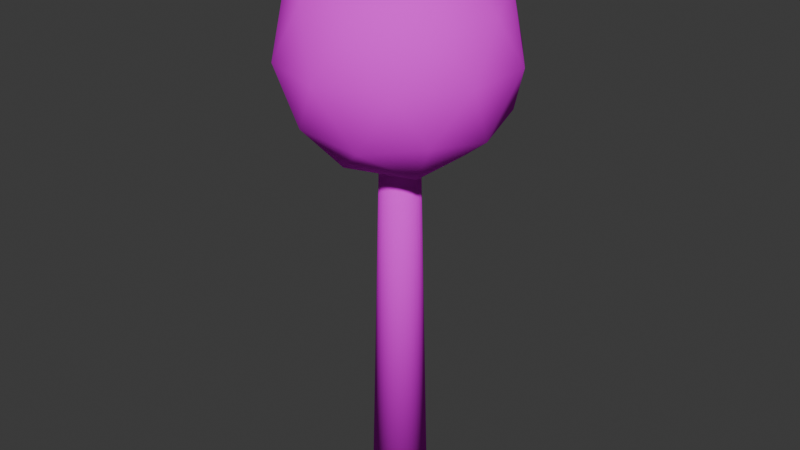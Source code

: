 # Source: tree.blend  (saved by Blender 4.5.87; exported with 4.5.12 LTS)
import bpy
from mathutils import Matrix  # noqa: F401  (used for matrix-valued properties, if any)

bpy.ops.wm.read_factory_settings(use_empty=True)
scene = bpy.context.scene
scene.name = 'Scene'

# ---- collections
col_collection = bpy.data.collections.new('Collection'); scene.collection.children.link(col_collection)

# ---- images (referenced by path relative to the original .blend; pixels are not part of the script)
import os
ASSET_DIR = os.environ.get("B2B_ASSET_DIR", "")  # directory of the original .blend (textures are referenced by path, not embedded)
HERE = os.path.dirname(os.path.abspath(__file__))  # packed textures are extracted next to this script under _unpacked/

def load_image(name, relpath, width, height, colorspace="sRGB"):
    """Load a texture the original file referenced (path relative to the .blend, or extracted next to this script)."""
    p = next((c for c in (os.path.join(HERE, relpath), os.path.join(ASSET_DIR, relpath)) if relpath and os.path.exists(c)), "")
    if p:
        img = bpy.data.images.load(p, check_existing=True)
        img.name = name
    else:  # same state as the original file: an image datablock whose file is absent (Cycles renders it pink)
        img = bpy.data.images.new(name, width, height)
        img.source = "FILE"
        img.filepath = "//" + (relpath or name)
    img.colorspace_settings.name = colorspace
    return img
img_tree_bark_png = load_image('tree_bark.png', 'tree_bark.png', 1024, 1024, 'sRGB')
img_stem_png = load_image('stem.png', 'stem.png', 1024, 1024, 'sRGB')

# ---- materials (node trees are filled in below, after node groups)
mat_material_001 = bpy.data.materials.new('Material.001')
mat_material_002 = bpy.data.materials.new('Material.002')

# ---- material node trees
mat_material_001.use_nodes = True; mat_material_001.node_tree.nodes.clear()
_N = mat_material_001.node_tree.nodes; _L = mat_material_001.node_tree.links
n0 = _N.new('ShaderNodeBsdfPrincipled'); n0.name = 'Principled BSDF'; n0.location = (-200, 100)
n0.inputs[2].default_value = 1.0
n0.inputs[13].default_value = 0.0
n1 = _N.new('ShaderNodeOutputMaterial'); n1.name = 'Material Output'; n1.location = (200, 100)
n2 = _N.new('ShaderNodeTexImage'); n2.name = 'Image Texture'; n2.location = (-490, 80)
n2.image = img_tree_bark_png
n2.interpolation = 'Closest'
_L.new(n0.outputs[0], n1.inputs[0])
_L.new(n2.outputs[0], n0.inputs[0])
n1.is_active_output = True
mat_material_002.use_nodes = True; mat_material_002.node_tree.nodes.clear()
_N = mat_material_002.node_tree.nodes; _L = mat_material_002.node_tree.links
n0 = _N.new('ShaderNodeBsdfPrincipled'); n0.name = 'Principled BSDF'; n0.location = (-200, 100)
n0.inputs[2].default_value = 1.0
n0.inputs[13].default_value = 0.0
n1 = _N.new('ShaderNodeOutputMaterial'); n1.name = 'Material Output'; n1.location = (200, 100)
n2 = _N.new('ShaderNodeTexImage'); n2.name = 'Image Texture'; n2.location = (-490, 80)
n2.image = img_stem_png
_L.new(n0.outputs[0], n1.inputs[0])
_L.new(n2.outputs[0], n0.inputs[0])
n1.is_active_output = True

# ---- world
world_world = bpy.data.worlds.new('World'); scene.world = world_world
world_world.use_nodes = True; world_world.node_tree.nodes.clear()
_N = world_world.node_tree.nodes; _L = world_world.node_tree.links
n0 = _N.new('ShaderNodeOutputWorld'); n0.name = 'World Output'; n0.location = (200, 100)
n1 = _N.new('ShaderNodeBackground'); n1.name = 'Background'; n1.location = (-200, 100)
n1.inputs[0].default_value = (0.05088, 0.05088, 0.05088, 1.0)
_L.new(n1.outputs[0], n0.inputs[0])
n0.is_active_output = True
world_world.color = (0.05088, 0.05088, 0.05088)
world_world.sun_shadow_jitter_overblur = 0.0

# ---- meshes
me_cylinder = bpy.data.meshes.new('Cylinder')
me_cylinder.from_pydata([(0.0, 1.0, 0.0), (4.843e-09, 0.6, 16.0), (0.1951, 0.9808, 0.0), (0.1171, 0.5885, 16.0), (0.3827, 0.9239, 0.0), (0.2296, 0.5543, 16.0), (0.5556, 0.8315, 0.0), (0.3333, 0.4989, 16.0), (0.7071, 0.7071, 0.0), (0.4243, 0.4243, 16.0), (0.8315, 0.5556, 0.0), (0.4989, 0.3333, 16.0), (0.9239, 0.3827, 0.0), (0.5543, 0.2296, 16.0), (0.9808, 0.1951, 0.0), (0.5885, 0.1171, 16.0), (1.0, 0.0, 0.0), (0.6, 5.96e-09, 16.0), (0.9808, -0.1951, 0.0), (0.5885, -0.1171, 16.0), (0.9239, -0.3827, 0.0), (0.5543, -0.2296, 16.0), (0.8315, -0.5556, 0.0), (0.4989, -0.3333, 16.0), (0.7071, -0.7071, 0.0), (0.4243, -0.4243, 16.0), (0.5556, -0.8315, 0.0), (0.3333, -0.4989, 16.0), (0.3827, -0.9239, 0.0), (0.2296, -0.5543, 16.0), (0.1951, -0.9808, 0.0), (0.1171, -0.5885, 16.0), (0.0, -1.0, 0.0), (4.843e-09, -0.6, 16.0), (-0.1951, -0.9808, 0.0), (-0.1171, -0.5885, 16.0), (-0.3827, -0.9239, 0.0), (-0.2296, -0.5543, 16.0), (-0.5556, -0.8315, 0.0), (-0.3333, -0.4989, 16.0), (-0.7071, -0.7071, 0.0), (-0.4243, -0.4243, 16.0), (-0.8315, -0.5556, 0.0), (-0.4989, -0.3333, 16.0), (-0.9239, -0.3827, 0.0), (-0.5543, -0.2296, 16.0), (-0.9808, -0.1951, 0.0), (-0.5885, -0.1171, 16.0), (-1.0, 0.0, 0.0), (-0.6, 5.96e-09, 16.0), (-0.9808, 0.1951, 0.0), (-0.5885, 0.1171, 16.0), (-0.9239, 0.3827, 0.0), (-0.5543, 0.2296, 16.0), (-0.8315, 0.5556, 0.0), (-0.4989, 0.3333, 16.0), (-0.7071, 0.7071, 0.0), (-0.4243, 0.4243, 16.0), (-0.5556, 0.8315, 0.0), (-0.3333, 0.4989, 16.0), (-0.3827, 0.9239, 0.0), (-0.2296, 0.5543, 16.0), (-0.1951, 0.9808, 0.0), (-0.1171, 0.5885, 16.0)], [], [(0, 1, 3, 2), (2, 3, 5, 4), (4, 5, 7, 6), (6, 7, 9, 8), (8, 9, 11, 10), (10, 11, 13, 12), (12, 13, 15, 14), (14, 15, 17, 16), (16, 17, 19, 18), (18, 19, 21, 20), (20, 21, 23, 22), (22, 23, 25, 24), (24, 25, 27, 26), (26, 27, 29, 28), (28, 29, 31, 30), (30, 31, 33, 32), (32, 33, 35, 34), (34, 35, 37, 36), (36, 37, 39, 38), (38, 39, 41, 40), (40, 41, 43, 42), (42, 43, 45, 44), (44, 45, 47, 46), (46, 47, 49, 48), (48, 49, 51, 50), (50, 51, 53, 52), (52, 53, 55, 54), (54, 55, 57, 56), (56, 57, 59, 58), (58, 59, 61, 60), (3, 1, 63, 61, 59, 57, 55, 53, 51, 49, 47, 45, 43, 41, 39, 37, 35, 33, 31, 29, 27, 25, 23, 21, 19, 17, 15, 13, 11, 9, 7, 5), (60, 61, 63, 62), (62, 63, 1, 0), (0, 2, 4, 6, 8, 10, 12, 14, 16, 18, 20, 22, 24, 26, 28, 30, 32, 34, 36, 38, 40, 42, 44, 46, 48, 50, 52, 54, 56, 58, 60, 62)])
me_cylinder.polygons.foreach_set('use_smooth', [True] * 34)
_uv = me_cylinder.uv_layers.new(name='UVMap')
_uv.uv.foreach_set('vector', [1.0, 0.465, 1.0, 4.465, 0.9688, 4.465, 0.9688, 0.465, 0.9688, 0.465, 0.9688, 4.465, 0.9375, 4.465, 0.9375, 0.465, 0.9375, 0.465, 0.9375, 4.465, 0.9062, 4.465, 0.9062, 0.465, 0.9062, 0.465, 0.9062, 4.465, 0.875, 4.465, 0.875, 0.465, 0.875, 0.465, 0.875, 4.465, 0.8438, 4.465, 0.8438, 0.465, 0.8438, 0.465, 0.8438, 4.465, 0.8125, 4.465, 0.8125, 0.465, 0.8125, 0.465, 0.8125, 4.465, 0.7812, 4.465, 0.7812, 0.465, 0.7812, 0.465, 0.7812, 4.465, 0.75, 4.465, 0.75, 0.465, 0.75, 0.465, 0.75, 4.465, 0.7188, 4.465, 0.7188, 0.465, 0.7188, 0.465, 0.7188, 4.465, 0.6875, 4.465, 0.6875, 0.465, 0.6875, 0.465, 0.6875, 4.465, 0.6562, 4.465, 0.6562, 0.465, 0.6562, 0.465, 0.6562, 4.465, 0.625, 4.465, 0.625, 0.465, 0.625, 0.465, 0.625, 4.465, 0.5938, 4.465, 0.5938, 0.465, 0.5938, 0.465, 0.5938, 4.465, 0.5625, 4.465, 0.5625, 0.465, 0.5625, 0.465, 0.5625, 4.465, 0.5312, 4.465, 0.5312, 0.465, 0.5312, 0.465, 0.5312, 4.465, 0.5, 4.465, 0.5, 0.465, 0.5, 0.465, 0.5, 4.465, 0.4688, 4.465, 0.4688, 0.465, 0.4688, 0.465, 0.4688, 4.465, 0.4375, 4.465, 0.4375, 0.465, 0.4375, 0.465, 0.4375, 4.465, 0.4062, 4.465, 0.4062, 0.465, 0.4062, 0.465, 0.4062, 4.465, 0.375, 4.465, 0.375, 0.465, 0.375, 0.465, 0.375, 4.465, 0.3438, 4.465, 0.3438, 0.465, 0.3438, 0.465, 0.3438, 4.465, 0.3125, 4.465, 0.3125, 0.465, 0.3125, 0.465, 0.3125, 4.465, 0.2812, 4.465, 0.2812, 0.465, 0.2812, 0.465, 0.2812, 4.465, 0.25, 4.465, 0.25, 0.465, 0.25, 0.465, 0.25, 4.465, 0.2188, 4.465, 0.2188, 0.465, 0.2188, 0.465, 0.2188, 4.465, 0.1875, 4.465, 0.1875, 0.465, 0.1875, 0.465, 0.1875, 4.465, 0.1562, 4.465, 0.1562, 0.465, 0.1562, 0.465, 0.1562, 4.465, 0.125, 4.465, 0.125, 0.465, 0.125, 0.465, 0.125, 4.465, 0.09375, 4.465, 0.09375, 0.465, 0.09375, 0.465, 0.09375, 4.465, 0.0625, 4.465, 0.0625, 0.465, 0.2968, 0.3481, 0.25, 0.385, 0.2032, 0.3481, 0.1582, 0.2388, 0.1167, 0.06142, 0.08029, -0.1774, 0.05045, -0.4683, 0.02827, -0.8002, 0.01461, -1.16, 0.01, -1.535, 0.01461, -1.91, 0.02827, -2.27, 0.05045, -2.602, 0.08029, -2.893, 0.1167, -3.131, 0.1582, -3.309, 0.2032, -3.418, 0.25, -3.455, 0.2968, -3.418, 0.3418, -3.309, 0.3833, -3.131, 0.4197, -2.893, 0.4496, -2.602, 0.4717, -2.27, 0.4854, -1.91, 0.49, -1.535, 0.4854, -1.16, 0.4717, -0.8002, 0.4496, -0.4683, 0.4197, -0.1774, 0.3833, 0.06142, 0.3418, 0.2388, 0.0625, 0.465, 0.0625, 4.465, 0.03125, 4.465, 0.03125, 0.465, 0.03125, 0.465, 0.03125, 4.465, 0.0, 4.465, 0.0, 0.465, 0.75, 0.385, 0.7968, 0.3481, 0.8418, 0.2388, 0.8833, 0.06142, 0.9197, -0.1774, 0.9496, -0.4683, 0.9717, -0.8002, 0.9854, -1.16, 0.99, -1.535, 0.9854, -1.91, 0.9717, -2.27, 0.9496, -2.602, 0.9197, -2.893, 0.8833, -3.131, 0.8418, -3.309, 0.7968, -3.418, 0.75, -3.455, 0.7032, -3.418, 0.6582, -3.309, 0.6167, -3.131, 0.5803, -2.893, 0.5504, -2.602, 0.5283, -2.27, 0.5146, -1.91, 0.51, -1.535, 0.5146, -1.16, 0.5283, -0.8002, 0.5504, -0.4683, 0.5803, -0.1774, 0.6167, 0.06142, 0.6582, 0.2388, 0.7032, 0.3481])
me_cylinder.materials.append(mat_material_001)
me_cylinder.update()
me_icosphere = bpy.data.meshes.new('Icosphere')
me_icosphere.from_pydata([(0.0, 0.0, 12.0), (2.894, -2.103, 14.21), (-1.106, -3.403, 14.21), (-3.578, 0.0, 14.21), (-1.106, 3.403, 14.21), (2.894, 2.103, 14.21), (1.106, -3.403, 17.79), (-2.894, -2.103, 17.79), (-2.894, 2.103, 17.79), (1.106, 3.403, 17.79), (3.578, 0.0, 17.79), (0.0, 0.0, 20.0), (-0.6498, -2.0, 12.6), (1.701, -1.236, 12.6), (1.051, -3.236, 13.9), (3.403, 0.0, 13.9), (1.701, 1.236, 12.6), (-2.103, 0.0, 12.6), (-2.753, -2.0, 13.9), (-0.6498, 2.0, 12.6), (-2.753, 2.0, 13.9), (1.051, 3.236, 13.9), (3.804, -1.236, 16.0), (3.804, 1.236, 16.0), (0.0, -4.0, 16.0), (2.351, -3.236, 16.0), (-3.804, -1.236, 16.0), (-2.351, -3.236, 16.0), (-2.351, 3.236, 16.0), (-3.804, 1.236, 16.0), (2.351, 3.236, 16.0), (0.0, 4.0, 16.0), (2.753, -2.0, 18.1), (-1.051, -3.236, 18.1), (-3.403, 0.0, 18.1), (-1.051, 3.236, 18.1), (2.753, 2.0, 18.1), (0.6498, -2.0, 19.4), (2.103, 0.0, 19.4), (-1.701, -1.236, 19.4), (-1.701, 1.236, 19.4), (0.6498, 2.0, 19.4)], [], [(0, 13, 12), (1, 13, 15), (0, 12, 17), (0, 17, 19), (0, 19, 16), (1, 15, 22), (2, 14, 24), (3, 18, 26), (4, 20, 28), (5, 21, 30), (1, 22, 25), (2, 24, 27), (3, 26, 29), (4, 28, 31), (5, 30, 23), (6, 32, 37), (7, 33, 39), (8, 34, 40), (9, 35, 41), (10, 36, 38), (38, 41, 11), (38, 36, 41), (36, 9, 41), (41, 40, 11), (41, 35, 40), (35, 8, 40), (40, 39, 11), (40, 34, 39), (34, 7, 39), (39, 37, 11), (39, 33, 37), (33, 6, 37), (37, 38, 11), (37, 32, 38), (32, 10, 38), (23, 36, 10), (23, 30, 36), (30, 9, 36), (31, 35, 9), (31, 28, 35), (28, 8, 35), (29, 34, 8), (29, 26, 34), (26, 7, 34), (27, 33, 7), (27, 24, 33), (24, 6, 33), (25, 32, 6), (25, 22, 32), (22, 10, 32), (30, 31, 9), (30, 21, 31), (21, 4, 31), (28, 29, 8), (28, 20, 29), (20, 3, 29), (26, 27, 7), (26, 18, 27), (18, 2, 27), (24, 25, 6), (24, 14, 25), (14, 1, 25), (22, 23, 10), (22, 15, 23), (15, 5, 23), (16, 21, 5), (16, 19, 21), (19, 4, 21), (19, 20, 4), (19, 17, 20), (17, 3, 20), (17, 18, 3), (17, 12, 18), (12, 2, 18), (15, 16, 5), (15, 13, 16), (13, 0, 16), (12, 14, 2), (12, 13, 14), (13, 1, 14)])
me_icosphere.polygons.foreach_set('use_smooth', [True] * 80)
_uv = me_icosphere.uv_layers.new(name='UVMap')
_uv.uv.foreach_set('vector', [-4.591, -3.543, -3.864, -2.283, -5.318, -2.283, -3.136, -1.023, -2.409, -2.283, -1.682, -1.023, 7.045, -3.543, 7.773, -2.283, 6.318, -2.283, 4.136, -3.543, 4.864, -2.283, 3.409, -2.283, 1.227, -3.543, 1.955, -2.283, 0.5, -2.283, -3.136, -1.023, -1.682, -1.023, -2.409, 0.2362, -6.045, -1.023, -4.591, -1.023, -5.318, 0.2362, 5.591, -1.023, 7.045, -1.023, 6.318, 0.2362, 2.682, -1.023, 4.136, -1.023, 3.409, 0.2362, -0.2273, -1.023, 1.227, -1.023, 0.5, 0.2362, -3.136, -1.023, -2.409, 0.2362, -3.864, 0.2362, -6.045, -1.023, -5.318, 0.2362, -6.773, 0.2362, 5.591, -1.023, 6.318, 0.2362, 4.864, 0.2362, 2.682, -1.023, 3.409, 0.2362, 1.955, 0.2362, -0.2273, -1.023, 0.5, 0.2362, -0.9545, 0.2362, -4.591, 1.496, -3.136, 1.496, -3.864, 2.756, -7.5, 1.496, -6.045, 1.496, -6.773, 2.756, 4.136, 1.496, 5.591, 1.496, 4.864, 2.756, 1.227, 1.496, 2.682, 1.496, 1.955, 2.756, -1.682, 1.496, -0.2273, 1.496, -0.9545, 2.756, -0.9545, 2.756, 0.5, 2.756, -0.2273, 4.015, -0.9545, 2.756, -0.2273, 1.496, 0.5, 2.756, -0.2273, 1.496, 1.227, 1.496, 0.5, 2.756, 1.955, 2.756, 3.409, 2.756, 2.682, 4.015, 1.955, 2.756, 2.682, 1.496, 3.409, 2.756, 2.682, 1.496, 4.136, 1.496, 3.409, 2.756, 4.864, 2.756, 6.318, 2.756, 5.591, 4.015, 4.864, 2.756, 5.591, 1.496, 6.318, 2.756, 5.591, 1.496, 7.045, 1.496, 6.318, 2.756, -6.773, 2.756, -5.318, 2.756, -6.045, 4.015, -6.773, 2.756, -6.045, 1.496, -5.318, 2.756, -6.045, 1.496, -4.591, 1.496, -5.318, 2.756, -3.864, 2.756, -2.409, 2.756, -3.136, 4.015, -3.864, 2.756, -3.136, 1.496, -2.409, 2.756, -3.136, 1.496, -1.682, 1.496, -2.409, 2.756, -0.9545, 0.2362, -0.2273, 1.496, -1.682, 1.496, -0.9545, 0.2362, 0.5, 0.2362, -0.2273, 1.496, 0.5, 0.2362, 1.227, 1.496, -0.2273, 1.496, 1.955, 0.2362, 2.682, 1.496, 1.227, 1.496, 1.955, 0.2362, 3.409, 0.2362, 2.682, 1.496, 3.409, 0.2362, 4.136, 1.496, 2.682, 1.496, 4.864, 0.2362, 5.591, 1.496, 4.136, 1.496, 4.864, 0.2362, 6.318, 0.2362, 5.591, 1.496, 6.318, 0.2362, 7.045, 1.496, 5.591, 1.496, -6.773, 0.2362, -6.045, 1.496, -7.5, 1.496, -6.773, 0.2362, -5.318, 0.2362, -6.045, 1.496, -5.318, 0.2362, -4.591, 1.496, -6.045, 1.496, -3.864, 0.2362, -3.136, 1.496, -4.591, 1.496, -3.864, 0.2362, -2.409, 0.2362, -3.136, 1.496, -2.409, 0.2362, -1.682, 1.496, -3.136, 1.496, 0.5, 0.2362, 1.955, 0.2362, 1.227, 1.496, 0.5, 0.2362, 1.227, -1.023, 1.955, 0.2362, 1.227, -1.023, 2.682, -1.023, 1.955, 0.2362, 3.409, 0.2362, 4.864, 0.2362, 4.136, 1.496, 3.409, 0.2362, 4.136, -1.023, 4.864, 0.2362, 4.136, -1.023, 5.591, -1.023, 4.864, 0.2362, 6.318, 0.2362, 7.773, 0.2362, 7.045, 1.496, 6.318, 0.2362, 7.045, -1.023, 7.773, 0.2362, 7.045, -1.023, 8.5, -1.023, 7.773, 0.2362, -5.318, 0.2362, -3.864, 0.2362, -4.591, 1.496, -5.318, 0.2362, -4.591, -1.023, -3.864, 0.2362, -4.591, -1.023, -3.136, -1.023, -3.864, 0.2362, -2.409, 0.2362, -0.9545, 0.2362, -1.682, 1.496, -2.409, 0.2362, -1.682, -1.023, -0.9545, 0.2362, -1.682, -1.023, -0.2273, -1.023, -0.9545, 0.2362, 0.5, -2.283, 1.227, -1.023, -0.2273, -1.023, 0.5, -2.283, 1.955, -2.283, 1.227, -1.023, 1.955, -2.283, 2.682, -1.023, 1.227, -1.023, 3.409, -2.283, 4.136, -1.023, 2.682, -1.023, 3.409, -2.283, 4.864, -2.283, 4.136, -1.023, 4.864, -2.283, 5.591, -1.023, 4.136, -1.023, 6.318, -2.283, 7.045, -1.023, 5.591, -1.023, 6.318, -2.283, 7.773, -2.283, 7.045, -1.023, 7.773, -2.283, 8.5, -1.023, 7.045, -1.023, -1.682, -1.023, -0.9545, -2.283, -0.2273, -1.023, -1.682, -1.023, -2.409, -2.283, -0.9545, -2.283, -2.409, -2.283, -1.682, -3.543, -0.9545, -2.283, -5.318, -2.283, -4.591, -1.023, -6.045, -1.023, -5.318, -2.283, -3.864, -2.283, -4.591, -1.023, -3.864, -2.283, -3.136, -1.023, -4.591, -1.023])
me_icosphere.materials.append(mat_material_002)
me_icosphere.update()

# ---- objects
ob_cylinder = bpy.data.objects.new('Cylinder', me_cylinder)
ob_icosphere = bpy.data.objects.new('Icosphere', me_icosphere)

# ---- transforms, parenting, visibility, modifiers, constraints
ob_cylinder.location = (0.0, 0.0, 0.0)
ob_icosphere.location = (0.0, 0.0, 0.0)

# ---- collection membership
col_collection.objects.link(ob_cylinder)
col_collection.objects.link(ob_icosphere)

# ---- scene / render settings (as saved in the file)
scene.frame_start = 1; scene.frame_end = 250; scene.frame_set(1)
scene.render.engine = 'BLENDER_EEVEE_NEXT'
bpy.context.view_layer.update()

# ---- added for rendering (the .blend has no active camera and no usable light): camera, sun
cam_auto = bpy.data.cameras.new('AutoCamera')
cam_auto.lens = 50.0
cam_auto.sensor_width = 36.0
cam_auto.clip_end = 1000.0
ob_auto_camera = bpy.data.objects.new('AutoCamera', cam_auto)
scene.collection.objects.link(ob_auto_camera)
ob_auto_camera.location = (21.1366, -25.364, 26.9093)
ob_auto_camera.rotation_euler = (1.09748, -7.21219e-08, 0.694738)
scene.camera = ob_auto_camera
light_auto_sun = bpy.data.lights.new('AutoSun', 'SUN')
light_auto_sun.energy = 3.0
light_auto_sun.angle = 0.0523599
ob_auto_sun = bpy.data.objects.new('AutoSun', light_auto_sun)
scene.collection.objects.link(ob_auto_sun)
ob_auto_sun.rotation_euler = (0.872665, 0.174533, 0.523599)
bpy.context.view_layer.update()
